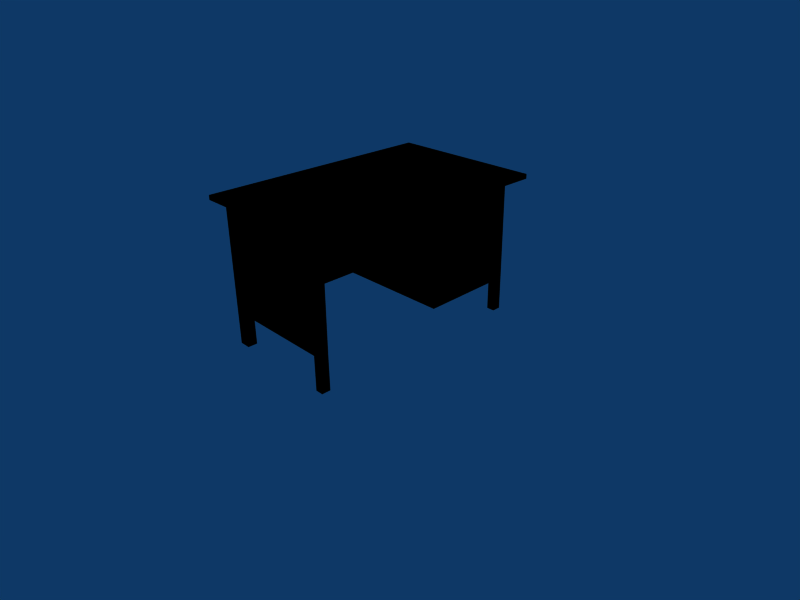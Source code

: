 # Source: escrivaninha.blend  (saved by Blender 2.47.0; exported with 4.5.12 LTS)
import bpy
from mathutils import Matrix  # noqa: F401  (used for matrix-valued properties, if any)

bpy.ops.wm.read_factory_settings(use_empty=True)
scene = bpy.context.scene
scene.name = 'Scene'

# ---- collections
col_collection_1 = bpy.data.collections.new('Collection 1'); scene.collection.children.link(col_collection_1)

# ---- materials (node trees are filled in below, after node groups)
mat_mesa = bpy.data.materials.new('mesa')
mat_mesa.alpha_threshold = 0.0
mat_mesa.diffuse_color = (0.0, 0.0, 0.0, 1.0)
mat_mesa.roughness = 0.5
mat_mesa.line_color = (0.0, 0.0, 0.0, 1.0)

# ---- material node trees

# ---- world
world_world = bpy.data.worlds.new('World'); scene.world = world_world
world_world.color = (0.05656, 0.2208, 0.4)
world_world.use_sun_shadow = False
world_world.sun_shadow_jitter_overblur = 0.0
world_world.cycles.sampling_method = 'MANUAL'
world_world.cycles.sample_map_resolution = 256

# ---- cameras
cam_camera = bpy.data.cameras.new('Camera')
cam_camera.passepartout_alpha = 0.2
cam_camera.clip_end = 100.0
cam_camera.lens = 35.0
cam_camera.ortho_scale = 7.314
cam_camera.show_passepartout = False
cam_camera.show_safe_areas = True
cam_camera.dof.focus_distance = 0.0
cam_camera.dof.aperture_fstop = 128.0

# ---- lights
light_spot = bpy.data.lights.new('Spot', 'POINT')
light_spot.transmission_factor = 0.0
light_spot.cutoff_distance = 30.0
light_spot.energy = 100.0
light_spot.shadow_buffer_clip_start = 1.001
light_spot.shadow_soft_size = 1.0
light_spot.shadow_maximum_resolution = 0.006
light_spot.use_absolute_resolution = True
light_spot.cycles.use_multiple_importance_sampling = False

# ---- meshes
me_mesa = bpy.data.meshes.new('mesa')
me_mesa.from_pydata([(8.762, 15.57, 9.443), (-7.65, 15.57, 9.443), (-7.708, 15.58, -5.316), (7.572, 15.57, -5.551), (-7.667, 2.316, 9.443), (8.75, -15.57, -5.551), (7.603, -15.57, -5.551), (8.92, -15.57, 9.443), (8.92, 2.634, -5.602), (-7.667, 2.316, -5.447), (8.756, 15.57, -5.576), (-9.295, 16.85, -5.551), (-9.295, 15.52, -5.551), (-9.295, 16.85, 10.32), (8.716, -16.85, 10.32), (8.75, -16.85, -5.551), (8.716, 16.85, 10.32), (7.592, 16.85, -5.551), (-7.676, 16.85, -5.551), (-9.295, -16.85, 10.32), (8.716, 2.637, 10.32), (-9.295, -16.85, -5.551), (-7.628, -16.85, -5.551), (7.592, -16.85, -5.551), (8.75, 16.85, -5.551), (-7.626, -15.45, -5.551), (-7.626, -15.45, 9.443), (8.75, -16.85, -10.57), (7.592, -16.85, -10.57), (8.75, -15.57, -10.57), (7.603, -15.57, -10.57), (8.75, 15.57, -10.56), (7.572, 15.57, -10.56), (8.75, 16.85, -10.56), (7.592, 16.85, -10.56), (8.92, 2.634, 9.443), (-9.295, -15.44, -5.551), (-9.295, -16.85, -10.56), (-9.295, -15.44, -10.56), (-7.626, -15.45, -10.56), (-7.628, -16.85, -10.56), (-9.295, 16.85, -10.64), (-7.676, 16.85, -10.64), (-7.667, 15.55, -10.64), (-9.295, 15.52, -10.64), (8.92, 2.634, 4.801), (8.92, 2.634, 9.443), (8.762, 15.57, 9.443), (8.92, 2.634, -5.602), (8.756, 15.57, -5.576), (8.76, 15.57, 4.761), (8.911, 3.353, 9.182), (8.771, 14.85, 9.182), (8.911, 3.353, 5.077), (8.769, 14.85, 5.021), (-11.6, -17.79, 9.98), (11.6, -17.79, 9.98), (11.6, -17.79, 10.64), (-11.6, -17.79, 10.64), (11.6, 17.79, 10.64), (-11.6, 17.79, 10.64), (11.6, 17.79, 9.98), (-11.6, 17.79, 9.98)], [], [(0, 1, 2, 3), (2, 1, 4), (5, 6, 7), (8, 9, 2, 10), (11, 12, 13), (7, 14, 15, 5), (13, 16, 17, 18), (19, 14, 20, 13), (21, 22, 19), (14, 23, 15), (17, 16, 24), (6, 25, 26, 7), (27, 28, 29), (29, 28, 30), (15, 23, 28, 27), (5, 15, 27, 29), (23, 6, 30, 28), (6, 5, 29, 30), (0, 3, 10), (31, 32, 33), (33, 32, 34), (10, 3, 32, 31), (24, 10, 31, 33), (3, 17, 34, 32), (17, 24, 33, 34), (0, 10, 24, 16), (35, 20, 14, 7), (22, 23, 14, 19), (36, 21, 19), (37, 38, 39, 40), (21, 36, 38, 37), (36, 25, 39, 38), (25, 22, 40, 39), (22, 21, 37, 40), (12, 36, 19, 13), (13, 18, 11), (41, 42, 43, 44), (11, 18, 42, 41), (18, 2, 43, 42), (2, 12, 44, 43), (12, 11, 41, 44), (0, 16, 20, 35), (13, 20, 16), (7, 26, 4, 35), (2, 4, 26, 25), (45, 9, 8), (4, 1, 2, 9), (1, 0, 10, 2), (0, 35, 46, 47), (8, 10, 49, 48), (50, 45, 48, 49), (47, 46, 51, 52), (46, 45, 53, 51), (45, 50, 54, 53), (50, 47, 52, 54), (55, 56, 57, 58), (58, 57, 59, 60), (60, 59, 61, 62), (56, 61, 59, 57), (62, 55, 58, 60), (10, 0, 50), (51, 53, 54, 52), (35, 4, 9, 45), (35, 45, 8), (35, 8, 48), (35, 48, 45), (35, 45, 46)])
_uv = me_mesa.uv_layers.new(name='UVTex')
_uv.uv.foreach_set('vector', [0.9981, 0.604, 0.8268, 0.604, 0.8268, 0.444, 0.9853, 0.4415, 0.0173, 0.1024, 0.1327, 0.1025, 0.1327, 0.2061, 0.5684, 0.2332, 0.5774, 0.2332, 0.5672, 0.3519, 0.1906, 0.9452, 0.03478, 0.9469, 0.03544, 0.8223, 0.1901, 0.8237, 0.01245, 0.4329, 0.02675, 0.4329, 0.01251, 0.6041, 0.2085, 0.9624, 0.2172, 0.9757, 0.05903, 0.9757, 0.05903, 0.9624, 0.8076, 0.604, 0.6142, 0.6039, 0.6277, 0.441, 0.7916, 0.4423, 0.1373, 0.1024, 0.2781, 0.1024, 0.2781, 0.2548, 0.1373, 0.3659, 0.4048, 0.4381, 0.4227, 0.4381, 0.4048, 0.6044, 0.5982, 0.6044, 0.5861, 0.4381, 0.5985, 0.4381, 0.6277, 0.441, 0.6142, 0.6039, 0.6153, 0.4409, 0.5774, 0.2332, 0.6965, 0.233, 0.6966, 0.3519, 0.5672, 0.3519, 0.5055, 0.03296, 0.5057, 0.01496, 0.5255, 0.03316, 0.5255, 0.03316, 0.5057, 0.01496, 0.5257, 0.01531, 0.5985, 0.4381, 0.5861, 0.4381, 0.5861, 0.3842, 0.5985, 0.3842, 0.05903, 0.9624, 0.05903, 0.9757, 0.008947, 0.9757, 0.008947, 0.9624, 0.4254, 0.08591, 0.4055, 0.08591, 0.4055, 0.007768, 0.4254, 0.007768, 0.5774, 0.2332, 0.5684, 0.2332, 0.5684, 0.2052, 0.5773, 0.2052, 0.9981, 0.604, 0.9853, 0.4415, 0.998, 0.4412, 0.5053, 0.06037, 0.5055, 0.04205, 0.5252, 0.06057, 0.5252, 0.06057, 0.5055, 0.04205, 0.5254, 0.04256, 0.998, 0.4412, 0.9853, 0.4415, 0.9853, 0.3877, 0.998, 0.3877, 0.05903, 0.6283, 0.05878, 0.6416, 0.009056, 0.6416, 0.009056, 0.6283, 0.3964, 0.08574, 0.3765, 0.08574, 0.3765, 0.007768, 0.3964, 0.007768, 0.6277, 0.441, 0.6153, 0.4409, 0.6157, 0.3871, 0.6281, 0.3872, 0.2085, 0.6416, 0.05878, 0.6416, 0.05903, 0.6283, 0.2172, 0.6283, 0.2085, 0.7749, 0.2172, 0.7748, 0.2172, 0.9757, 0.2085, 0.9624, 0.4227, 0.4381, 0.5861, 0.4381, 0.5982, 0.6044, 0.4048, 0.6044, 0.3592, 0.4327, 0.3742, 0.4327, 0.3743, 0.6041, 0.4987, 0.121, 0.4989, 0.09921, 0.5248, 0.09951, 0.5246, 0.1213, 0.3742, 0.4327, 0.3592, 0.4327, 0.3591, 0.379, 0.3742, 0.379, 0.3106, 0.007768, 0.3365, 0.007768, 0.3365, 0.08563, 0.3106, 0.08563, 0.3674, 0.08563, 0.3456, 0.08563, 0.3456, 0.007768, 0.3674, 0.007768, 0.4227, 0.4381, 0.4048, 0.4381, 0.4048, 0.3844, 0.4227, 0.3844, 0.02675, 0.4329, 0.3592, 0.4327, 0.3743, 0.6041, 0.01251, 0.6041, 0.8076, 0.604, 0.7916, 0.4423, 0.809, 0.4425, 0.4998, 0.0694, 0.525, 0.06965, 0.5249, 0.08991, 0.4996, 0.09013, 0.809, 0.4425, 0.7916, 0.4423, 0.7921, 0.3877, 0.8095, 0.3879, 0.4892, 0.08617, 0.4694, 0.08574, 0.4689, 0.004978, 0.4892, 0.004978, 0.4592, 0.08574, 0.4345, 0.08617, 0.4345, 0.004978, 0.4598, 0.004978, 0.02675, 0.4329, 0.01245, 0.4329, 0.01242, 0.3782, 0.02673, 0.3782, 0.2085, 0.6416, 0.2172, 0.6283, 0.2172, 0.7748, 0.2085, 0.7749, 0.1373, 0.3659, 0.2781, 0.2548, 0.2781, 0.3659, 0.02268, 0.8125, 0.02508, 0.6571, 0.192, 0.6581, 0.1936, 0.8139, 0.0173, 0.1024, 0.1327, 0.2061, 0.1327, 0.345, 0.01547, 0.345, 0.5035, 0.2243, 0.4234, 0.354, 0.4222, 0.2243, 0.3953, 0.3559, 0.2917, 0.3559, 0.2916, 0.2405, 0.3953, 0.2395, 0.2892, 0.2286, 0.2892, 0.1003, 0.4067, 0.1003, 0.4046, 0.2291, 0.4327, 0.2003, 0.5047, 0.2011, 0.5056, 0.1934, 0.4473, 0.1951, 0.2949, 0.08195, 0.02122, 0.08391, 0.0208, 0.01746, 0.2945, 0.01919, 0.5593, 0.8753, 0.3206, 0.8763, 0.3206, 0.6283, 0.5593, 0.629, 0.5593, 0.9869, 0.3206, 0.9869, 0.3339, 0.9807, 0.546, 0.9807, 0.3206, 0.9869, 0.3206, 0.8763, 0.3339, 0.8828, 0.3339, 0.9807, 0.3206, 0.8763, 0.5593, 0.8753, 0.546, 0.8815, 0.3339, 0.8828, 0.5593, 0.8753, 0.5593, 0.9869, 0.546, 0.9807, 0.546, 0.8815, 0.2381, 0.9734, 0.2381, 0.6261, 0.2447, 0.6261, 0.2447, 0.9734, 0.5777, 0.6302, 0.809, 0.6302, 0.809, 0.9849, 0.5777, 0.9849, 0.2505, 0.9734, 0.2505, 0.6261, 0.2571, 0.6261, 0.2571, 0.9734, 0.2811, 0.9792, 0.2811, 0.6245, 0.2876, 0.6245, 0.2876, 0.9792, 0.294, 0.9792, 0.294, 0.6245, 0.3006, 0.6245, 0.3006, 0.9792, 0.431, 0.1221, 0.4327, 0.2003, 0.4473, 0.1227, 0.6331, 0.6761, 0.6331, 0.7927, 0.7497, 0.7927, 0.7497, 0.6761, 0.5398, 0.2243, 0.5398, 0.354, 0.4234, 0.354, 0.5035, 0.2243, 0.3206, 0.9869, 0.3206, 0.8763, 0.3206, 0.6283, 0.3206, 0.9869, 0.3206, 0.6283, 0.3206, 0.6283, 0.3206, 0.9869, 0.3206, 0.6283, 0.3206, 0.8763, 0.3206, 0.9869, 0.3206, 0.8763, 0.3206, 0.9869])
me_mesa.materials.append(mat_mesa)
me_mesa.use_remesh_preserve_volume = False
me_mesa.use_remesh_preserve_attributes = False
me_mesa.use_mirror_vertex_groups = False
me_mesa.update()

# ---- objects
ob_mesa = bpy.data.objects.new('mesa', me_mesa)
ob_lamp = bpy.data.objects.new('Lamp', light_spot)
ob_camera = bpy.data.objects.new('Camera', cam_camera)

# ---- transforms, parenting, visibility, modifiers, constraints
ob_mesa.location = (0.0, 0.0, 1.067)
ob_mesa.scale = (0.1, 0.1, 0.1)
ob_mesa.lock_rotations_4d = False
ob_mesa.empty_display_type = 'ARROWS'
ob_mesa.color = (0.0, 0.0, 0.0, 1.0)
ob_mesa.lineart.crease_threshold = 0.0
ob_lamp.location = (4.076, 1.005, 5.904)
ob_lamp.rotation_euler = (0.6503, 0.05522, 1.866)
ob_lamp.lock_rotations_4d = False
ob_lamp.empty_display_type = 'ARROWS'
ob_lamp.color = (0.0, 0.0, 0.0, 0.0)
ob_lamp.lineart.crease_threshold = 0.0
ob_camera.location = (7.481, -6.508, 5.344)
ob_camera.rotation_euler = (1.109, 0.01082, 0.8149)
ob_camera.lock_rotations_4d = False
ob_camera.empty_display_type = 'ARROWS'
ob_camera.color = (0.0, 0.0, 0.0, 0.0)
ob_camera.display_type = 'WIRE'
ob_camera.lineart.crease_threshold = 0.0

# ---- collection membership
col_collection_1.objects.link(ob_mesa)
col_collection_1.objects.link(ob_lamp)
col_collection_1.objects.link(ob_camera)

# ---- scene / render settings (as saved in the file)
scene.camera = ob_camera
scene.frame_start = 1; scene.frame_end = 250; scene.frame_set(1)
scene.render.engine = 'BLENDER_EEVEE_NEXT'
scene.render.image_settings.file_format = 'JPEG'
scene.render.image_settings.color_mode = 'RGB'
scene.render.image_settings.compression = 90
scene.render.resolution_x = 800
scene.render.resolution_y = 600
scene.render.pixel_aspect_x = 100.0
scene.render.pixel_aspect_y = 100.0
scene.render.fps = 25
scene.render.dither_intensity = 0.0
scene.render.use_compositing = False
scene.render.use_sequencer = False
scene.render.bake_margin = 2
scene.render.bake_bias = 0.0
scene.render.use_stamp_time = False
scene.render.use_stamp_date = False
scene.render.use_stamp_frame = False
scene.render.use_stamp_camera = False
scene.render.use_stamp_scene = False
scene.render.use_stamp_filename = False
scene.render.use_stamp_render_time = False
scene.render.stamp_font_size = 0
scene.cycles.use_denoising = False
scene.cycles.samples = 10
scene.cycles.sampling_pattern = 'TABULATED_SOBOL'
scene.cycles.light_sampling_threshold = 0.0
scene.cycles.use_adaptive_sampling = False
scene.cycles.use_light_tree = False
scene.cycles.blur_glossy = 0.0
scene.cycles.volume_bounces = 1
scene.cycles.pixel_filter_type = 'GAUSSIAN'
scene.cycles.sample_clamp_indirect = 0.0
scene.view_settings.view_transform = 'Raw'
bpy.context.view_layer.update()

